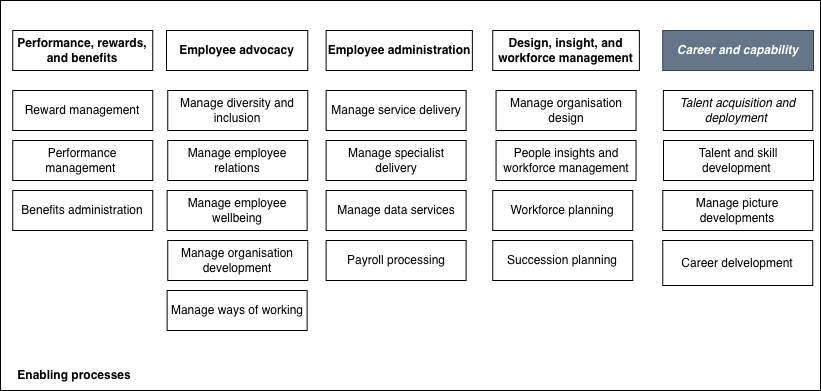

The diagram above was exported from draw.io. Its source (the exported page's mxGraphModel, read from the mxfile embedded in the PNG):
<mxGraphModel dx="395" dy="928" grid="1" gridSize="10" guides="1" tooltips="1" connect="1" arrows="1" fold="1" page="1" pageScale="1" pageWidth="850" pageHeight="1100" math="0" shadow="0">
  <root>
    <mxCell id="0" />
    <mxCell id="1" parent="0" />
    <mxCell id="WP-VutF7ulwZYthwvQp3-20" parent="1" style="rounded=0;whiteSpace=wrap;html=1;" value="" vertex="1">
      <mxGeometry height="390" width="820" x="1090" y="740" as="geometry" />
    </mxCell>
    <mxCell id="WP-VutF7ulwZYthwvQp3-21" parent="1" style="rounded=0;whiteSpace=wrap;html=1;" value="&lt;b&gt;Employee advocacy&lt;/b&gt;" vertex="1">
      <mxGeometry height="40" width="141.25" x="1256" y="770" as="geometry" />
    </mxCell>
    <mxCell id="WP-VutF7ulwZYthwvQp3-22" parent="1" style="rounded=0;whiteSpace=wrap;html=1;" value="&lt;b&gt;Employee administration&lt;/b&gt;" vertex="1">
      <mxGeometry height="40" width="146.25" x="1415.63" y="770" as="geometry" />
    </mxCell>
    <mxCell id="WP-VutF7ulwZYthwvQp3-23" parent="1" style="rounded=0;whiteSpace=wrap;html=1;" value="&lt;b&gt;Design, insight, and workforce management&lt;/b&gt;" vertex="1">
      <mxGeometry height="40" width="146.62" x="1582.25" y="770" as="geometry" />
    </mxCell>
    <mxCell id="WP-VutF7ulwZYthwvQp3-24" parent="1" style="rounded=0;whiteSpace=wrap;html=1;" value="&lt;b&gt;Performance, rewards, and benefits&lt;/b&gt;" vertex="1">
      <mxGeometry height="40" width="140" x="1102.25" y="770" as="geometry" />
    </mxCell>
    <mxCell id="WP-VutF7ulwZYthwvQp3-25" parent="1" style="rounded=0;whiteSpace=wrap;html=1;fillColor=#647687;fontColor=#ffffff;strokeColor=#314354;" value="&lt;b&gt;&lt;i&gt;Career and capability&lt;/i&gt;&lt;/b&gt;" vertex="1">
      <mxGeometry height="40" width="150.75" x="1752.25" y="770" as="geometry" />
    </mxCell>
    <mxCell id="WP-VutF7ulwZYthwvQp3-26" parent="1" style="text;html=1;whiteSpace=wrap;strokeColor=none;fillColor=none;align=center;verticalAlign=middle;rounded=0;" value="&lt;b&gt;Enabling processes&lt;/b&gt;" vertex="1">
      <mxGeometry height="30" width="147.75" x="1090" y="1100" as="geometry" />
    </mxCell>
    <mxCell id="WP-VutF7ulwZYthwvQp3-27" parent="1" style="rounded=0;whiteSpace=wrap;html=1;" value="Reward management" vertex="1">
      <mxGeometry height="40" width="140" x="1102.25" y="830" as="geometry" />
    </mxCell>
    <mxCell id="WP-VutF7ulwZYthwvQp3-28" parent="1" style="rounded=0;whiteSpace=wrap;html=1;" value="Performance management&amp;nbsp;" vertex="1">
      <mxGeometry height="40" width="140" x="1102.25" y="880" as="geometry" />
    </mxCell>
    <mxCell id="WP-VutF7ulwZYthwvQp3-29" parent="1" style="rounded=0;whiteSpace=wrap;html=1;" value="Benefits administration" vertex="1">
      <mxGeometry height="40" width="140" x="1102.25" y="930" as="geometry" />
    </mxCell>
    <mxCell id="WP-VutF7ulwZYthwvQp3-30" parent="1" style="rounded=0;whiteSpace=wrap;html=1;" value="Manage diversity and inclusion" vertex="1">
      <mxGeometry height="40" width="140" x="1257.25" y="830" as="geometry" />
    </mxCell>
    <mxCell id="WP-VutF7ulwZYthwvQp3-31" parent="1" style="rounded=0;whiteSpace=wrap;html=1;" value="Manage employee relations" vertex="1">
      <mxGeometry height="40" width="140" x="1257.25" y="880" as="geometry" />
    </mxCell>
    <mxCell id="WP-VutF7ulwZYthwvQp3-32" parent="1" style="rounded=0;whiteSpace=wrap;html=1;" value="Manage employee wellbeing" vertex="1">
      <mxGeometry height="40" width="140" x="1256.63" y="930" as="geometry" />
    </mxCell>
    <mxCell id="WP-VutF7ulwZYthwvQp3-33" parent="1" style="rounded=0;whiteSpace=wrap;html=1;" value="Manage organisation development" vertex="1">
      <mxGeometry height="40" width="140" x="1257.25" y="980" as="geometry" />
    </mxCell>
    <mxCell id="WP-VutF7ulwZYthwvQp3-34" parent="1" style="rounded=0;whiteSpace=wrap;html=1;" value="Manage ways of working" vertex="1">
      <mxGeometry height="40" width="140" x="1256.63" y="1030" as="geometry" />
    </mxCell>
    <mxCell id="WP-VutF7ulwZYthwvQp3-35" parent="1" style="rounded=0;whiteSpace=wrap;html=1;" value="Manage service delivery" vertex="1">
      <mxGeometry height="40" width="140" x="1415.63" y="830" as="geometry" />
    </mxCell>
    <mxCell id="WP-VutF7ulwZYthwvQp3-36" parent="1" style="rounded=0;whiteSpace=wrap;html=1;" value="Manage specialist delivery" vertex="1">
      <mxGeometry height="40" width="140" x="1415.63" y="880" as="geometry" />
    </mxCell>
    <mxCell id="WP-VutF7ulwZYthwvQp3-37" parent="1" style="rounded=0;whiteSpace=wrap;html=1;" value="Manage data services" vertex="1">
      <mxGeometry height="40" width="140" x="1415.63" y="930" as="geometry" />
    </mxCell>
    <mxCell id="WP-VutF7ulwZYthwvQp3-38" parent="1" style="rounded=0;whiteSpace=wrap;html=1;" value="Payroll processing" vertex="1">
      <mxGeometry height="40" width="140" x="1415.63" y="980" as="geometry" />
    </mxCell>
    <mxCell id="WP-VutF7ulwZYthwvQp3-39" parent="1" style="rounded=0;whiteSpace=wrap;html=1;" value="Manage organisation design" vertex="1">
      <mxGeometry height="40" width="140" x="1585.56" y="830" as="geometry" />
    </mxCell>
    <mxCell id="WP-VutF7ulwZYthwvQp3-40" parent="1" style="rounded=0;whiteSpace=wrap;html=1;" value="People insights and workforce management" vertex="1">
      <mxGeometry height="40" width="140" x="1585.56" y="880" as="geometry" />
    </mxCell>
    <mxCell id="WP-VutF7ulwZYthwvQp3-41" parent="1" style="rounded=0;whiteSpace=wrap;html=1;" value="Workforce planning" vertex="1">
      <mxGeometry height="40" width="140" x="1582.25" y="930" as="geometry" />
    </mxCell>
    <mxCell id="WP-VutF7ulwZYthwvQp3-42" parent="1" style="rounded=0;whiteSpace=wrap;html=1;" value="Succession planning" vertex="1">
      <mxGeometry height="40" width="140" x="1582.25" y="980" as="geometry" />
    </mxCell>
    <mxCell id="WP-VutF7ulwZYthwvQp3-43" parent="1" style="rounded=0;whiteSpace=wrap;html=1;fontStyle=3" value="&lt;span style=&quot;font-weight: normal;&quot;&gt;Talent acquisition and deployment&amp;nbsp;&lt;/span&gt;" vertex="1">
      <mxGeometry height="40" width="149.37" x="1752.88" y="830" as="geometry" />
    </mxCell>
    <mxCell id="WP-VutF7ulwZYthwvQp3-44" parent="1" style="rounded=0;whiteSpace=wrap;html=1;" value="Talent and skill development&amp;nbsp;" vertex="1">
      <mxGeometry height="40" width="150" x="1753" y="880" as="geometry" />
    </mxCell>
    <mxCell id="WP-VutF7ulwZYthwvQp3-45" parent="1" style="rounded=0;whiteSpace=wrap;html=1;" value="Manage picture developments" vertex="1">
      <mxGeometry height="40" width="150" x="1752.25" y="930" as="geometry" />
    </mxCell>
    <mxCell id="WP-VutF7ulwZYthwvQp3-46" parent="1" style="rounded=0;whiteSpace=wrap;html=1;" value="Career delvelopment" vertex="1">
      <mxGeometry height="45" width="150" x="1752.25" y="980" as="geometry" />
    </mxCell>
    <mxCell id="WP-VutF7ulwZYthwvQp3-47" edge="1" parent="1" source="WP-VutF7ulwZYthwvQp3-45" style="edgeStyle=none;curved=1;rounded=0;orthogonalLoop=1;jettySize=auto;html=1;exitX=0.75;exitY=1;exitDx=0;exitDy=0;fontSize=12;startSize=8;endSize=8;" target="WP-VutF7ulwZYthwvQp3-45">
      <mxGeometry relative="1" as="geometry" />
    </mxCell>
  </root>
</mxGraphModel>